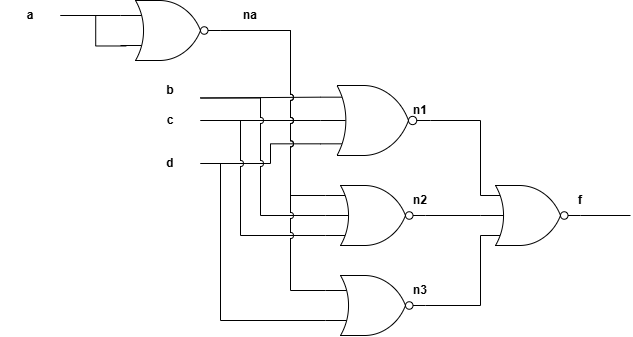

The diagram above was exported from draw.io. Its source (the exported page's mxGraphModel, read from the mxfile embedded in the PNG):
<mxGraphModel dx="889" dy="490" grid="1" gridSize="10" guides="1" tooltips="1" connect="1" arrows="1" fold="1" page="1" pageScale="1" pageWidth="850" pageHeight="1100" math="0" shadow="0">
  <root>
    <mxCell id="0" />
    <mxCell id="1" parent="0" />
    <mxCell id="R6fRfFvctnjKZJ0tWVM0-1" parent="1" style="verticalLabelPosition=bottom;shadow=0;dashed=0;align=center;html=1;verticalAlign=top;shape=mxgraph.electrical.logic_gates.logic_gate;operation=or;negating=1;negSize=0.15;labelPerimeter=1;fontStyle=1" value="" vertex="1">
      <mxGeometry height="60" width="100" x="210" y="115" as="geometry" />
    </mxCell>
    <mxCell id="R6fRfFvctnjKZJ0tWVM0-2" parent="1" style="verticalLabelPosition=bottom;shadow=0;dashed=0;align=center;html=1;verticalAlign=top;shape=mxgraph.electrical.logic_gates.logic_gate;operation=or;negating=1;negSize=0.15;labelPerimeter=1;numInputs=3;fontStyle=1" value="" vertex="1">
      <mxGeometry height="70" width="110" x="410" y="200" as="geometry" />
    </mxCell>
    <mxCell id="R6fRfFvctnjKZJ0tWVM0-9" parent="1" style="text;html=1;whiteSpace=wrap;strokeColor=none;fillColor=none;align=center;verticalAlign=middle;rounded=0;fontStyle=1" value="a" vertex="1">
      <mxGeometry height="30" width="60" x="90" y="115" as="geometry" />
    </mxCell>
    <mxCell id="R6fRfFvctnjKZJ0tWVM0-11" parent="1" style="text;html=1;whiteSpace=wrap;strokeColor=none;fillColor=none;align=center;verticalAlign=middle;rounded=0;fontStyle=1" value="c" vertex="1">
      <mxGeometry height="30" width="60" x="230" y="220" as="geometry" />
    </mxCell>
    <mxCell id="R6fRfFvctnjKZJ0tWVM0-12" parent="1" style="text;html=1;whiteSpace=wrap;strokeColor=none;fillColor=none;align=center;verticalAlign=middle;rounded=0;fontStyle=1" value="d" vertex="1">
      <mxGeometry height="30" width="60" x="230" y="263" as="geometry" />
    </mxCell>
    <mxCell id="R6fRfFvctnjKZJ0tWVM0-13" edge="1" parent="1" source="R6fRfFvctnjKZJ0tWVM0-9" style="endArrow=none;html=1;rounded=0;defaultLabelBackgroundColor=gap;exitX=1;exitY=0.5;exitDx=0;exitDy=0;entryX=0;entryY=0.25;entryDx=0;entryDy=0;entryPerimeter=0;fontStyle=1" target="R6fRfFvctnjKZJ0tWVM0-1" value="">
      <mxGeometry height="50" relative="1" width="50" as="geometry">
        <mxPoint x="410" y="360" as="sourcePoint" />
        <mxPoint x="460" y="310" as="targetPoint" />
      </mxGeometry>
    </mxCell>
    <mxCell id="R6fRfFvctnjKZJ0tWVM0-14" edge="1" parent="1" source="R6fRfFvctnjKZJ0tWVM0-9" style="endArrow=none;html=1;rounded=0;defaultLabelBackgroundColor=gap;exitX=1;exitY=0.5;exitDx=0;exitDy=0;entryX=0.057;entryY=0.758;entryDx=0;entryDy=0;entryPerimeter=0;fontStyle=1" target="R6fRfFvctnjKZJ0tWVM0-1" value="">
      <mxGeometry height="50" relative="1" width="50" as="geometry">
        <Array as="points">
          <mxPoint x="185.22" y="130" />
          <mxPoint x="185.22" y="160.48" />
        </Array>
        <mxPoint x="240" y="180" as="sourcePoint" />
        <mxPoint x="290" y="130" as="targetPoint" />
      </mxGeometry>
    </mxCell>
    <mxCell id="R6fRfFvctnjKZJ0tWVM0-19" parent="1" style="verticalLabelPosition=bottom;shadow=0;dashed=0;align=center;html=1;verticalAlign=top;shape=mxgraph.electrical.logic_gates.logic_gate;operation=or;negating=1;negSize=0.15;labelPerimeter=1;numInputs=3;fontStyle=1" value="" vertex="1">
      <mxGeometry height="60" width="100" x="570" y="300" as="geometry" />
    </mxCell>
    <mxCell id="R6fRfFvctnjKZJ0tWVM0-20" parent="1" style="verticalLabelPosition=bottom;shadow=0;dashed=0;align=center;html=1;verticalAlign=top;shape=mxgraph.electrical.logic_gates.logic_gate;operation=or;negating=1;negSize=0.15;labelPerimeter=1;numInputs=2;fontStyle=1" value="" vertex="1">
      <mxGeometry height="60" width="100" x="415" y="390" as="geometry" />
    </mxCell>
    <mxCell id="R6fRfFvctnjKZJ0tWVM0-21" parent="1" style="verticalLabelPosition=bottom;shadow=0;dashed=0;align=center;html=1;verticalAlign=top;shape=mxgraph.electrical.logic_gates.logic_gate;operation=or;negating=1;negSize=0.15;labelPerimeter=1;numInputs=3;fontStyle=1" value="" vertex="1">
      <mxGeometry height="60" width="100" x="415" y="300" as="geometry" />
    </mxCell>
    <mxCell id="R6fRfFvctnjKZJ0tWVM0-23" edge="1" parent="1" source="R6fRfFvctnjKZJ0tWVM0-11" style="endArrow=none;html=1;rounded=0;defaultLabelBackgroundColor=gap;exitX=1;exitY=0.5;exitDx=0;exitDy=0;entryX=0;entryY=0.5;entryDx=0;entryDy=0;entryPerimeter=0;fontStyle=1" target="R6fRfFvctnjKZJ0tWVM0-2" value="">
      <mxGeometry height="50" relative="1" width="50" as="geometry">
        <mxPoint x="430" y="280" as="sourcePoint" />
        <mxPoint x="480" y="230" as="targetPoint" />
      </mxGeometry>
    </mxCell>
    <mxCell id="R6fRfFvctnjKZJ0tWVM0-24" edge="1" parent="1" source="R6fRfFvctnjKZJ0tWVM0-12" style="endArrow=none;html=1;rounded=0;defaultLabelBackgroundColor=gap;exitX=1;exitY=0.5;exitDx=0;exitDy=0;entryX=0;entryY=0.8333333333333333;entryDx=0;entryDy=0;entryPerimeter=0;fontStyle=1" target="R6fRfFvctnjKZJ0tWVM0-2" value="">
      <mxGeometry height="50" relative="1" width="50" x="-0.0836" as="geometry">
        <Array as="points">
          <mxPoint x="360" y="278" />
          <mxPoint x="360" y="258.33" />
        </Array>
        <mxPoint x="430" y="280" as="sourcePoint" />
        <mxPoint x="480" y="230" as="targetPoint" />
      </mxGeometry>
    </mxCell>
    <mxCell id="R6fRfFvctnjKZJ0tWVM0-27" parent="1" style="text;html=1;whiteSpace=wrap;strokeColor=none;fillColor=none;align=center;verticalAlign=middle;rounded=0;fontStyle=1" value="&lt;span&gt;b&lt;/span&gt;" vertex="1">
      <mxGeometry height="30" width="60" x="230" y="190" as="geometry" />
    </mxCell>
    <mxCell id="R6fRfFvctnjKZJ0tWVM0-28" edge="1" parent="1" source="R6fRfFvctnjKZJ0tWVM0-27" style="endArrow=none;html=1;rounded=0;defaultLabelBackgroundColor=gap;exitX=1;exitY=0.75;exitDx=0;exitDy=0;entryX=0;entryY=0.16666666666666666;entryDx=0;entryDy=0;entryPerimeter=0;jumpStyle=arc;fontStyle=1" target="R6fRfFvctnjKZJ0tWVM0-2" value="">
      <mxGeometry height="50" relative="1" width="50" as="geometry">
        <mxPoint x="430" y="280" as="sourcePoint" />
        <mxPoint x="480" y="230" as="targetPoint" />
      </mxGeometry>
    </mxCell>
    <mxCell id="R6fRfFvctnjKZJ0tWVM0-29" edge="1" parent="1" source="R6fRfFvctnjKZJ0tWVM0-1" style="endArrow=none;html=1;rounded=0;defaultLabelBackgroundColor=gap;exitX=1;exitY=0.5;exitDx=0;exitDy=0;exitPerimeter=0;entryX=0;entryY=0.16666666666666666;entryDx=0;entryDy=0;entryPerimeter=0;jumpStyle=arc;fontStyle=1" target="R6fRfFvctnjKZJ0tWVM0-21" value="">
      <mxGeometry height="50" relative="1" width="50" x="-0.1214" as="geometry">
        <Array as="points">
          <mxPoint x="380" y="145" />
          <mxPoint x="380" y="230" />
          <mxPoint x="380" y="310" />
        </Array>
        <mxPoint x="550" y="340" as="sourcePoint" />
        <mxPoint x="600" y="290" as="targetPoint" />
      </mxGeometry>
    </mxCell>
    <mxCell id="R6fRfFvctnjKZJ0tWVM0-30" edge="1" parent="1" source="R6fRfFvctnjKZJ0tWVM0-27" style="endArrow=none;html=1;rounded=0;defaultLabelBackgroundColor=gap;exitX=1;exitY=0.75;exitDx=0;exitDy=0;entryX=0;entryY=0.5;entryDx=0;entryDy=0;entryPerimeter=0;jumpStyle=arc;fontStyle=1" target="R6fRfFvctnjKZJ0tWVM0-21" value="">
      <mxGeometry height="50" relative="1" width="50" as="geometry">
        <Array as="points">
          <mxPoint x="350" y="212.5" />
          <mxPoint x="350" y="330" />
        </Array>
        <mxPoint x="550" y="340" as="sourcePoint" />
        <mxPoint x="600" y="290" as="targetPoint" />
      </mxGeometry>
    </mxCell>
    <mxCell id="R6fRfFvctnjKZJ0tWVM0-31" edge="1" parent="1" source="R6fRfFvctnjKZJ0tWVM0-11" style="endArrow=none;html=1;rounded=0;defaultLabelBackgroundColor=gap;exitX=1;exitY=0.5;exitDx=0;exitDy=0;entryX=0;entryY=0.8333333333333333;entryDx=0;entryDy=0;entryPerimeter=0;jumpStyle=arc;fontStyle=1" target="R6fRfFvctnjKZJ0tWVM0-21" value="">
      <mxGeometry height="50" relative="1" width="50" as="geometry">
        <Array as="points">
          <mxPoint x="330" y="235" />
          <mxPoint x="330" y="350" />
        </Array>
        <mxPoint x="550" y="340" as="sourcePoint" />
        <mxPoint x="600" y="290" as="targetPoint" />
      </mxGeometry>
    </mxCell>
    <mxCell id="R6fRfFvctnjKZJ0tWVM0-32" edge="1" parent="1" source="R6fRfFvctnjKZJ0tWVM0-20" style="endArrow=none;html=1;rounded=0;defaultLabelBackgroundColor=gap;entryX=1;entryY=0.5;entryDx=0;entryDy=0;entryPerimeter=0;exitX=0;exitY=0.25;exitDx=0;exitDy=0;exitPerimeter=0;jumpStyle=arc;fontStyle=1" target="R6fRfFvctnjKZJ0tWVM0-1" value="">
      <mxGeometry height="50" relative="1" width="50" as="geometry">
        <Array as="points">
          <mxPoint x="380" y="405" />
          <mxPoint x="380" y="145" />
        </Array>
        <mxPoint x="380" y="400" as="sourcePoint" />
        <mxPoint x="480" y="280" as="targetPoint" />
      </mxGeometry>
    </mxCell>
    <mxCell id="R6fRfFvctnjKZJ0tWVM0-33" edge="1" parent="1" source="R6fRfFvctnjKZJ0tWVM0-20" style="endArrow=none;html=1;rounded=0;defaultLabelBackgroundColor=gap;exitX=0;exitY=0.75;exitDx=0;exitDy=0;exitPerimeter=0;entryX=1;entryY=0.5;entryDx=0;entryDy=0;fontStyle=1" target="R6fRfFvctnjKZJ0tWVM0-12" value="">
      <mxGeometry height="50" relative="1" width="50" as="geometry">
        <Array as="points">
          <mxPoint x="310" y="435" />
          <mxPoint x="310" y="278" />
        </Array>
        <mxPoint x="430" y="320" as="sourcePoint" />
        <mxPoint x="480" y="270" as="targetPoint" />
      </mxGeometry>
    </mxCell>
    <mxCell id="R6fRfFvctnjKZJ0tWVM0-34" edge="1" parent="1" source="R6fRfFvctnjKZJ0tWVM0-19" style="endArrow=none;html=1;rounded=0;defaultLabelBackgroundColor=gap;entryX=1;entryY=0.5;entryDx=0;entryDy=0;entryPerimeter=0;exitX=0;exitY=0.16666666666666666;exitDx=0;exitDy=0;exitPerimeter=0;fontStyle=1" target="R6fRfFvctnjKZJ0tWVM0-2" value="">
      <mxGeometry height="50" relative="1" width="50" as="geometry">
        <Array as="points">
          <mxPoint x="570" y="235" />
        </Array>
        <mxPoint x="430" y="320" as="sourcePoint" />
        <mxPoint x="480" y="270" as="targetPoint" />
      </mxGeometry>
    </mxCell>
    <mxCell id="R6fRfFvctnjKZJ0tWVM0-35" edge="1" parent="1" source="R6fRfFvctnjKZJ0tWVM0-19" style="endArrow=none;html=1;rounded=0;defaultLabelBackgroundColor=gap;entryX=1;entryY=0.5;entryDx=0;entryDy=0;entryPerimeter=0;exitX=0;exitY=0.5;exitDx=0;exitDy=0;exitPerimeter=0;fontStyle=1" target="R6fRfFvctnjKZJ0tWVM0-21" value="">
      <mxGeometry height="50" relative="1" width="50" as="geometry">
        <mxPoint x="430" y="320" as="sourcePoint" />
        <mxPoint x="480" y="270" as="targetPoint" />
      </mxGeometry>
    </mxCell>
    <mxCell id="R6fRfFvctnjKZJ0tWVM0-36" edge="1" parent="1" source="R6fRfFvctnjKZJ0tWVM0-20" style="endArrow=none;html=1;rounded=0;defaultLabelBackgroundColor=gap;exitX=1;exitY=0.5;exitDx=0;exitDy=0;exitPerimeter=0;entryX=0;entryY=0.8333333333333333;entryDx=0;entryDy=0;entryPerimeter=0;fontStyle=1" target="R6fRfFvctnjKZJ0tWVM0-19" value="">
      <mxGeometry height="50" relative="1" width="50" as="geometry">
        <Array as="points">
          <mxPoint x="570" y="420" />
        </Array>
        <mxPoint x="430" y="320" as="sourcePoint" />
        <mxPoint x="480" y="270" as="targetPoint" />
      </mxGeometry>
    </mxCell>
    <mxCell id="R6fRfFvctnjKZJ0tWVM0-37" edge="1" parent="1" style="endArrow=none;html=1;rounded=0;defaultLabelBackgroundColor=gap;entryX=1;entryY=0.5;entryDx=0;entryDy=0;entryPerimeter=0;fontStyle=1" target="R6fRfFvctnjKZJ0tWVM0-19" value="">
      <mxGeometry height="50" relative="1" width="50" as="geometry">
        <mxPoint x="720" y="330" as="sourcePoint" />
        <mxPoint x="540" y="270" as="targetPoint" />
      </mxGeometry>
    </mxCell>
    <mxCell id="R6fRfFvctnjKZJ0tWVM0-38" parent="1" style="text;html=1;whiteSpace=wrap;strokeColor=none;fillColor=none;align=center;verticalAlign=middle;rounded=0;fontStyle=1" value="na" vertex="1">
      <mxGeometry height="30" width="60" x="310" y="115" as="geometry" />
    </mxCell>
    <mxCell id="R6fRfFvctnjKZJ0tWVM0-49" parent="1" style="text;html=1;whiteSpace=wrap;strokeColor=none;fillColor=none;align=center;verticalAlign=middle;rounded=0;fontStyle=1" value="n1" vertex="1">
      <mxGeometry height="30" width="60" x="480" y="210" as="geometry" />
    </mxCell>
    <mxCell id="R6fRfFvctnjKZJ0tWVM0-50" parent="1" style="text;html=1;whiteSpace=wrap;strokeColor=none;fillColor=none;align=center;verticalAlign=middle;rounded=0;fontStyle=1" value="n2" vertex="1">
      <mxGeometry height="30" width="60" x="480" y="300" as="geometry" />
    </mxCell>
    <mxCell id="R6fRfFvctnjKZJ0tWVM0-51" parent="1" style="text;html=1;whiteSpace=wrap;strokeColor=none;fillColor=none;align=center;verticalAlign=middle;rounded=0;fontStyle=1" value="n3" vertex="1">
      <mxGeometry height="30" width="60" x="480" y="390" as="geometry" />
    </mxCell>
    <mxCell id="R6fRfFvctnjKZJ0tWVM0-52" parent="1" style="text;html=1;whiteSpace=wrap;strokeColor=none;fillColor=none;align=center;verticalAlign=middle;rounded=0;fontStyle=1" value="f" vertex="1">
      <mxGeometry height="30" width="60" x="640" y="300" as="geometry" />
    </mxCell>
  </root>
</mxGraphModel>